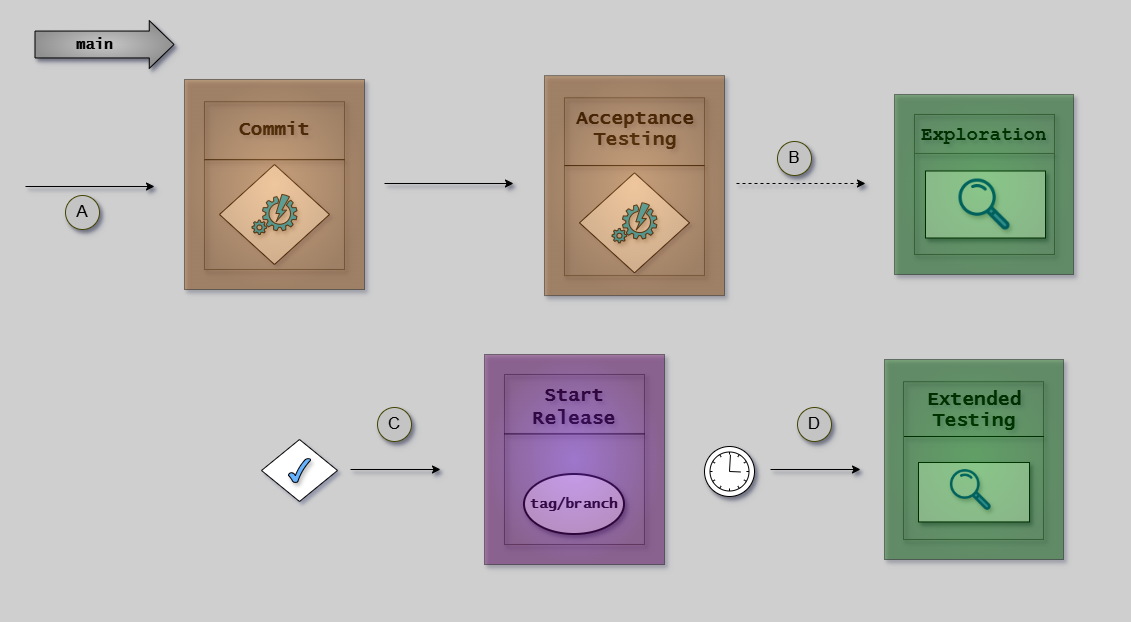

The diagram above was exported from draw.io. Its source (the exported page's mxGraphModel, read from the mxfile embedded in the PNG):
<mxGraphModel dx="858" dy="-6607" grid="1" gridSize="10" guides="1" tooltips="1" connect="1" arrows="1" fold="1" page="1" pageScale="1" pageWidth="1654" pageHeight="1169" background="#CFCFCF" math="0" shadow="1">
  <root>
    <mxCell id="0" />
    <mxCell id="1" parent="0" />
    <mxCell id="G46-tSZCfBZYrONh_9nJ-37" value="" style="group;strokeColor=none;dashed=1;dashPattern=12 12;shadow=1;" parent="1" vertex="1" connectable="0">
      <mxGeometry x="20" y="7030" width="1110" height="600" as="geometry" />
    </mxCell>
    <mxCell id="axHM15O4jyJfmJLwlvJT-1" value="" style="points=[[0.145,0.145,0],[0.5,0,0],[0.855,0.145,0],[1,0.5,0],[0.855,0.855,0],[0.5,1,0],[0.145,0.855,0],[0,0.5,0]];shape=mxgraph.bpmn.event;html=1;verticalLabelPosition=bottom;labelBackgroundColor=#ffffff;verticalAlign=top;align=center;perimeter=ellipsePerimeter;outlineConnect=0;aspect=fixed;outline=standard;symbol=timer;shadow=1;" parent="1" vertex="1">
      <mxGeometry x="720" y="7472" width="50" height="50" as="geometry" />
    </mxCell>
    <mxCell id="axHM15O4jyJfmJLwlvJT-3" value="" style="endArrow=classic;html=1;rounded=0;shadow=1;" parent="1" edge="1">
      <mxGeometry width="50" height="50" relative="1" as="geometry">
        <mxPoint x="786" y="7495" as="sourcePoint" />
        <mxPoint x="876" y="7495" as="targetPoint" />
      </mxGeometry>
    </mxCell>
    <mxCell id="aCDJL3sqAOU6FaK6RYbX-1" value="" style="shape=flexArrow;endArrow=classic;html=1;rounded=0;width=26.896551724137932;endSize=7.910344827586208;fillColor=#C7C7C7;gradientColor=#919191;gradientDirection=radial;shadow=1;" parent="1" edge="1">
      <mxGeometry width="50" height="50" relative="1" as="geometry">
        <mxPoint x="50" y="7070" as="sourcePoint" />
        <mxPoint x="190" y="7070" as="targetPoint" />
      </mxGeometry>
    </mxCell>
    <mxCell id="aCDJL3sqAOU6FaK6RYbX-2" value="&lt;font size=&quot;1&quot; face=&quot;Lucida Console&quot;&gt;&lt;b style=&quot;font-size: 15px;&quot;&gt;main&lt;br&gt;&lt;/b&gt;&lt;/font&gt;" style="text;html=1;strokeColor=none;fillColor=none;align=center;verticalAlign=middle;whiteSpace=wrap;rounded=0;shadow=1;" parent="1" vertex="1">
      <mxGeometry x="81" y="7060" width="59" height="20" as="geometry" />
    </mxCell>
    <mxCell id="NgBdOAG6LvRnoxOK7imG-1" value="" style="endArrow=classic;html=1;rounded=0;shadow=1;" parent="1" edge="1">
      <mxGeometry width="50" height="50" relative="1" as="geometry">
        <mxPoint x="41" y="7212" as="sourcePoint" />
        <mxPoint x="170" y="7212" as="targetPoint" />
      </mxGeometry>
    </mxCell>
    <mxCell id="NgBdOAG6LvRnoxOK7imG-2" value="&lt;font style=&quot;font-size: 17px;&quot;&gt;A&lt;/font&gt;" style="ellipse;whiteSpace=wrap;html=1;aspect=fixed;fillColor=#C4C4C4;strokeColor=#454505;shadow=1;" parent="1" vertex="1">
      <mxGeometry x="81" y="7221" width="34" height="34" as="geometry" />
    </mxCell>
    <mxCell id="NgBdOAG6LvRnoxOK7imG-3" value="&lt;font style=&quot;font-size: 17px;&quot;&gt;B&lt;/font&gt;" style="ellipse;whiteSpace=wrap;html=1;aspect=fixed;fillColor=#C4C4C4;strokeColor=#454505;shadow=1;" parent="1" vertex="1">
      <mxGeometry x="793" y="7167" width="34" height="34" as="geometry" />
    </mxCell>
    <mxCell id="NgBdOAG6LvRnoxOK7imG-5" value="&lt;font style=&quot;font-size: 17px;&quot;&gt;D&lt;/font&gt;" style="ellipse;whiteSpace=wrap;html=1;aspect=fixed;fillColor=#C4C4C4;strokeColor=#454505;shadow=1;" parent="1" vertex="1">
      <mxGeometry x="813" y="7433" width="34" height="34" as="geometry" />
    </mxCell>
    <mxCell id="NgBdOAG6LvRnoxOK7imG-6" value="" style="endArrow=classic;html=1;rounded=0;shadow=1;" parent="1" edge="1">
      <mxGeometry width="50" height="50" relative="1" as="geometry">
        <mxPoint x="400" y="7209" as="sourcePoint" />
        <mxPoint x="529" y="7209" as="targetPoint" />
      </mxGeometry>
    </mxCell>
    <mxCell id="NgBdOAG6LvRnoxOK7imG-7" value="" style="endArrow=classic;html=1;rounded=0;dashed=1;shadow=1;" parent="1" edge="1">
      <mxGeometry width="50" height="50" relative="1" as="geometry">
        <mxPoint x="752" y="7209" as="sourcePoint" />
        <mxPoint x="881" y="7209" as="targetPoint" />
      </mxGeometry>
    </mxCell>
    <mxCell id="NgBdOAG6LvRnoxOK7imG-11" value="" style="endArrow=classic;html=1;rounded=0;shadow=1;" parent="1" edge="1">
      <mxGeometry width="50" height="50" relative="1" as="geometry">
        <mxPoint x="366" y="7495" as="sourcePoint" />
        <mxPoint x="456" y="7495" as="targetPoint" />
      </mxGeometry>
    </mxCell>
    <mxCell id="NgBdOAG6LvRnoxOK7imG-12" value="&lt;font style=&quot;font-size: 17px;&quot;&gt;C&lt;/font&gt;" style="ellipse;whiteSpace=wrap;html=1;aspect=fixed;fillColor=#C4C4C4;strokeColor=#454505;shadow=1;" parent="1" vertex="1">
      <mxGeometry x="393" y="7433" width="34" height="34" as="geometry" />
    </mxCell>
    <mxCell id="NgBdOAG6LvRnoxOK7imG-13" value="" style="group;fontFamily=Lucida Console;fontStyle=1;fontSize=14;shadow=1;" parent="1" vertex="1" connectable="0">
      <mxGeometry x="277" y="7465" width="76" height="62" as="geometry" />
    </mxCell>
    <mxCell id="NgBdOAG6LvRnoxOK7imG-14" value="" style="rhombus;whiteSpace=wrap;html=1;shadow=0;fontFamily=Lucida Console;fontSize=14;align=center;strokeWidth=1;spacing=6;spacingTop=-4;strokeColor=#050505;fontStyle=1" parent="NgBdOAG6LvRnoxOK7imG-13" vertex="1">
      <mxGeometry width="76" height="62" as="geometry" />
    </mxCell>
    <mxCell id="NgBdOAG6LvRnoxOK7imG-15" value="" style="verticalLabelPosition=bottom;verticalAlign=top;html=1;shape=mxgraph.basic.tick;fillColor=#66B2FF;fontFamily=Lucida Console;fontStyle=1;fontSize=14;shadow=1;" parent="NgBdOAG6LvRnoxOK7imG-13" vertex="1">
      <mxGeometry x="26.945454545454545" y="18.944444444444443" width="22.10909090909091" height="24.11111111111111" as="geometry" />
    </mxCell>
    <mxCell id="nj6EWOdkMifsNvgGFSnO-2" value="" style="group;strokeColor=#666666;fontFamily=Courier New;shadow=1;" parent="1" vertex="1" connectable="0">
      <mxGeometry x="520" y="7400" width="140" height="170" as="geometry" />
    </mxCell>
    <mxCell id="nj6EWOdkMifsNvgGFSnO-3" value="tag/branch" style="strokeWidth=2;html=1;shape=mxgraph.flowchart.start_1;whiteSpace=wrap;fontFamily=Lucida Console;fontStyle=1;fontSize=14;shadow=1;" parent="1" vertex="1">
      <mxGeometry x="540" y="7500" width="100" height="60" as="geometry" />
    </mxCell>
    <mxCell id="nj6EWOdkMifsNvgGFSnO-4" value="" style="endArrow=none;html=1;rounded=0;entryX=0.627;entryY=0.998;entryDx=0;entryDy=0;entryPerimeter=0;fontStyle=1;fontFamily=Lucida Console;shadow=1;" parent="1" edge="1">
      <mxGeometry width="50" height="50" relative="1" as="geometry">
        <mxPoint x="520" y="7459.41" as="sourcePoint" />
        <mxPoint x="660" y="7459.41" as="targetPoint" />
      </mxGeometry>
    </mxCell>
    <mxCell id="nj6EWOdkMifsNvgGFSnO-5" value="&lt;h1&gt;&lt;span style=&quot;font-size: 19px;&quot;&gt;Start Release&lt;/span&gt;&lt;/h1&gt;" style="text;html=1;strokeColor=none;fillColor=none;spacing=5;spacingTop=-20;whiteSpace=wrap;overflow=hidden;rounded=0;fontStyle=1;fontFamily=Lucida Console;fontSize=8;align=center;shadow=1;" parent="1" vertex="1">
      <mxGeometry x="521" y="7410" width="137.5" height="50.5" as="geometry" />
    </mxCell>
    <mxCell id="nj6EWOdkMifsNvgGFSnO-6" value="" style="group;strokeColor=default;fillColor=#9933FF;gradientColor=#660066;gradientDirection=radial;opacity=40;fontFamily=Courier New;shadow=1;" parent="1" vertex="1" connectable="0">
      <mxGeometry x="500" y="7380" width="180" height="210" as="geometry" />
    </mxCell>
    <mxCell id="nj6EWOdkMifsNvgGFSnO-8" value="" style="group;strokeColor=#666666;fontFamily=Courier New;shadow=1;" parent="1" vertex="1" connectable="0">
      <mxGeometry x="919" y="7407.22" width="140" height="157.78" as="geometry" />
    </mxCell>
    <mxCell id="nj6EWOdkMifsNvgGFSnO-9" value="" style="group;strokeWidth=1;fontFamily=Lucida Console;fontStyle=1;fontSize=14;shadow=1;" parent="1" vertex="1" connectable="0">
      <mxGeometry x="934" y="7488" width="111" height="59.44" as="geometry" />
    </mxCell>
    <mxCell id="nj6EWOdkMifsNvgGFSnO-10" value="" style="rounded=0;whiteSpace=wrap;html=1;strokeWidth=1;fontFamily=Lucida Console;fontStyle=1;fontSize=14;shadow=1;" parent="nj6EWOdkMifsNvgGFSnO-9" vertex="1">
      <mxGeometry width="111" height="59.44" as="geometry" />
    </mxCell>
    <mxCell id="nj6EWOdkMifsNvgGFSnO-11" value="" style="shape=image;verticalLabelPosition=bottom;labelBackgroundColor=default;verticalAlign=top;aspect=fixed;imageAspect=0;image=https://cdn-icons-png.freepik.com/256/5272/5272056.png;fontFamily=Lucida Console;fontStyle=1;fontSize=14;shadow=1;" parent="nj6EWOdkMifsNvgGFSnO-9" vertex="1">
      <mxGeometry x="31.9125" y="7.097313432835821" width="40.72083582089552" height="40.72083582089552" as="geometry" />
    </mxCell>
    <mxCell id="nj6EWOdkMifsNvgGFSnO-12" value="" style="endArrow=none;html=1;rounded=0;entryX=0.627;entryY=0.998;entryDx=0;entryDy=0;entryPerimeter=0;fontStyle=1;fontFamily=Lucida Console;shadow=1;" parent="1" edge="1">
      <mxGeometry width="50" height="50" relative="1" as="geometry">
        <mxPoint x="919.5" y="7462" as="sourcePoint" />
        <mxPoint x="1059.5" y="7462" as="targetPoint" />
      </mxGeometry>
    </mxCell>
    <mxCell id="nj6EWOdkMifsNvgGFSnO-13" value="&lt;h1&gt;&lt;span&gt;&lt;font style=&quot;font-size: 19px; line-height: 110%;&quot;&gt;Extended Testing&lt;/font&gt;&lt;/span&gt;&lt;/h1&gt;" style="text;html=1;strokeColor=none;fillColor=none;spacing=5;spacingTop=-20;whiteSpace=wrap;overflow=hidden;rounded=0;fontStyle=1;fontFamily=Lucida Console;fontSize=8;align=center;shadow=1;" parent="1" vertex="1">
      <mxGeometry x="923.5" y="7415" width="132" height="49" as="geometry" />
    </mxCell>
    <mxCell id="nj6EWOdkMifsNvgGFSnO-14" value="" style="group;strokeColor=default;fillColor=#009900;gradientColor=#006600;gradientDirection=radial;opacity=40;fontFamily=Courier New;shadow=1;" parent="1" vertex="1" connectable="0">
      <mxGeometry x="900" y="7385" width="179" height="200" as="geometry" />
    </mxCell>
    <mxCell id="nj6EWOdkMifsNvgGFSnO-15" value="" style="group;strokeColor=#666666;fontFamily=Courier New;shadow=1;" parent="1" vertex="1" connectable="0">
      <mxGeometry x="220" y="7127.22" width="140" height="167.78" as="geometry" />
    </mxCell>
    <mxCell id="nj6EWOdkMifsNvgGFSnO-16" value="" style="group;fontFamily=Lucida Console;fontSize=14;shadow=1;" parent="1" vertex="1" connectable="0">
      <mxGeometry x="235" y="7190.002222222222" width="110" height="100" as="geometry" />
    </mxCell>
    <mxCell id="nj6EWOdkMifsNvgGFSnO-17" value="" style="rhombus;whiteSpace=wrap;html=1;shadow=0;fontFamily=Lucida Console;fontSize=14;align=center;strokeWidth=1;spacing=6;spacingTop=-4;strokeColor=#050505;fontStyle=1" parent="nj6EWOdkMifsNvgGFSnO-16" vertex="1">
      <mxGeometry width="110" height="100" as="geometry" />
    </mxCell>
    <mxCell id="nj6EWOdkMifsNvgGFSnO-18" value="&lt;span style=&quot;font-size: 14px;&quot;&gt;&lt;br style=&quot;font-size: 14px;&quot;&gt;&lt;/span&gt;" style="verticalLabelPosition=bottom;html=1;verticalAlign=top;align=center;strokeColor=#050505;fillColor=#00BEF2;shape=mxgraph.azure.automation;pointerEvents=1;fontSize=14;fontStyle=1;fontFamily=Lucida Console;shadow=1;" parent="nj6EWOdkMifsNvgGFSnO-16" vertex="1">
      <mxGeometry x="32.5" y="30" width="45" height="40" as="geometry" />
    </mxCell>
    <mxCell id="nj6EWOdkMifsNvgGFSnO-19" value="&lt;h1&gt;&lt;span style=&quot;&quot;&gt;&lt;font style=&quot;font-size: 19px;&quot;&gt;Commit&lt;/font&gt;&lt;/span&gt;&lt;/h1&gt;" style="text;html=1;strokeColor=none;fillColor=none;spacing=5;spacingTop=-20;whiteSpace=wrap;overflow=hidden;rounded=0;fontStyle=1;fontFamily=Lucida Console;align=center;shadow=1;" parent="1" vertex="1">
      <mxGeometry x="225" y="7134.22" width="130" height="40" as="geometry" />
    </mxCell>
    <mxCell id="nj6EWOdkMifsNvgGFSnO-20" value="" style="endArrow=none;html=1;rounded=0;entryX=0.627;entryY=0.998;entryDx=0;entryDy=0;entryPerimeter=0;fontStyle=1;fontFamily=Lucida Console;shadow=1;" parent="1" edge="1">
      <mxGeometry width="50" height="50" relative="1" as="geometry">
        <mxPoint x="220" y="7185.22" as="sourcePoint" />
        <mxPoint x="360" y="7185.22" as="targetPoint" />
      </mxGeometry>
    </mxCell>
    <mxCell id="nj6EWOdkMifsNvgGFSnO-21" value="" style="group;strokeColor=default;fillColor=#FF9933;gradientColor=#994C00;gradientDirection=radial;opacity=40;fontFamily=Courier New;shadow=1;" parent="1" vertex="1" connectable="0">
      <mxGeometry x="200" y="7105" width="180" height="210" as="geometry" />
    </mxCell>
    <mxCell id="nj6EWOdkMifsNvgGFSnO-22" value="" style="group;strokeColor=#666666;fontFamily=Courier New;shadow=1;" parent="1" vertex="1" connectable="0">
      <mxGeometry x="580" y="7123.33" width="140" height="177.78" as="geometry" />
    </mxCell>
    <mxCell id="nj6EWOdkMifsNvgGFSnO-23" value="" style="group;fontFamily=Lucida Console;fontSize=14;shadow=1;" parent="1" vertex="1" connectable="0">
      <mxGeometry x="595" y="7198.332222222222" width="110" height="100" as="geometry" />
    </mxCell>
    <mxCell id="nj6EWOdkMifsNvgGFSnO-24" value="" style="rhombus;whiteSpace=wrap;html=1;shadow=0;fontFamily=Lucida Console;fontSize=14;align=center;strokeWidth=1;spacing=6;spacingTop=-4;strokeColor=#050505;fontStyle=1" parent="nj6EWOdkMifsNvgGFSnO-23" vertex="1">
      <mxGeometry width="110" height="100" as="geometry" />
    </mxCell>
    <mxCell id="nj6EWOdkMifsNvgGFSnO-25" value="&lt;span style=&quot;font-size: 14px;&quot;&gt;&lt;br style=&quot;font-size: 14px;&quot;&gt;&lt;/span&gt;" style="verticalLabelPosition=bottom;html=1;verticalAlign=top;align=center;strokeColor=#050505;fillColor=#00BEF2;shape=mxgraph.azure.automation;pointerEvents=1;fontSize=14;fontStyle=1;fontFamily=Lucida Console;shadow=1;" parent="nj6EWOdkMifsNvgGFSnO-23" vertex="1">
      <mxGeometry x="32.5" y="30" width="45" height="40" as="geometry" />
    </mxCell>
    <mxCell id="nj6EWOdkMifsNvgGFSnO-26" value="" style="endArrow=none;html=1;rounded=0;entryX=0.627;entryY=0.998;entryDx=0;entryDy=0;entryPerimeter=0;fontStyle=1;fontFamily=Lucida Console;shadow=1;" parent="1" edge="1">
      <mxGeometry width="50" height="50" relative="1" as="geometry">
        <mxPoint x="580" y="7191.11" as="sourcePoint" />
        <mxPoint x="720" y="7191.11" as="targetPoint" />
      </mxGeometry>
    </mxCell>
    <mxCell id="nj6EWOdkMifsNvgGFSnO-27" value="&lt;h1&gt;&lt;span&gt;&lt;font style=&quot;font-size: 19px; line-height: 110%;&quot;&gt;Acceptance Testing&lt;/font&gt;&lt;/span&gt;&lt;/h1&gt;" style="text;html=1;strokeColor=none;fillColor=none;spacing=5;spacingTop=-20;whiteSpace=wrap;overflow=hidden;rounded=0;fontStyle=1;fontFamily=Lucida Console;fontSize=8;align=center;shadow=1;" parent="1" vertex="1">
      <mxGeometry x="585" y="7134.33" width="132" height="50" as="geometry" />
    </mxCell>
    <mxCell id="nj6EWOdkMifsNvgGFSnO-28" value="" style="group;strokeColor=default;fillColor=#FF9933;gradientColor=#994C00;gradientDirection=radial;opacity=40;fontFamily=Courier New;shadow=1;" parent="1" vertex="1" connectable="0">
      <mxGeometry x="560" y="7101.11" width="180" height="220" as="geometry" />
    </mxCell>
    <mxCell id="nj6EWOdkMifsNvgGFSnO-29" value="" style="group;strokeColor=#666666;fontFamily=Courier New;shadow=1;" parent="1" vertex="1" connectable="0">
      <mxGeometry x="930" y="7140" width="140" height="140" as="geometry" />
    </mxCell>
    <mxCell id="nj6EWOdkMifsNvgGFSnO-30" value="&lt;h1 style=&quot;border-color: var(--border-color); color: rgb(0, 0, 0);&quot;&gt;&lt;font style=&quot;border-color: var(--border-color); font-size: 19px;&quot;&gt;Exploration&lt;/font&gt;&lt;/h1&gt;" style="text;html=1;strokeColor=none;fillColor=none;spacing=5;spacingTop=-20;whiteSpace=wrap;overflow=hidden;rounded=0;fontStyle=1;fontFamily=Courier New;fontColor=#4D4D4D;shadow=1;" parent="1" vertex="1">
      <mxGeometry x="932" y="7140" width="138" height="40" as="geometry" />
    </mxCell>
    <mxCell id="nj6EWOdkMifsNvgGFSnO-31" value="" style="endArrow=none;html=1;rounded=0;entryX=0.627;entryY=0.998;entryDx=0;entryDy=0;entryPerimeter=0;fontStyle=1;fontFamily=Lucida Console;fontColor=#4D4D4D;strokeColor=#666666;shadow=1;" parent="1" edge="1">
      <mxGeometry width="50" height="50" relative="1" as="geometry">
        <mxPoint x="930" y="7179" as="sourcePoint" />
        <mxPoint x="1070" y="7179" as="targetPoint" />
      </mxGeometry>
    </mxCell>
    <mxCell id="nj6EWOdkMifsNvgGFSnO-32" value="" style="group;strokeWidth=1;fontFamily=Lucida Console;fontStyle=1;fontSize=14;shadow=1;" parent="1" vertex="1" connectable="0">
      <mxGeometry x="941" y="7196.5" width="120" height="67" as="geometry" />
    </mxCell>
    <mxCell id="nj6EWOdkMifsNvgGFSnO-33" value="" style="rounded=0;whiteSpace=wrap;html=1;strokeWidth=1;fontFamily=Lucida Console;fontStyle=1;fontSize=14;shadow=1;" parent="nj6EWOdkMifsNvgGFSnO-32" vertex="1">
      <mxGeometry width="120" height="67" as="geometry" />
    </mxCell>
    <mxCell id="nj6EWOdkMifsNvgGFSnO-34" value="" style="shape=image;verticalLabelPosition=bottom;labelBackgroundColor=default;verticalAlign=top;aspect=fixed;imageAspect=0;image=https://cdn-icons-png.freepik.com/256/5272/5272056.png;fontFamily=Lucida Console;fontStyle=1;fontSize=14;shadow=1;" parent="nj6EWOdkMifsNvgGFSnO-32" vertex="1">
      <mxGeometry x="33.5" y="8" width="51" height="51" as="geometry" />
    </mxCell>
    <mxCell id="nj6EWOdkMifsNvgGFSnO-35" value="" style="group;strokeColor=default;fillColor=#009900;gradientColor=#006600;gradientDirection=radial;opacity=40;fontFamily=Courier New;shadow=1;" parent="1" vertex="1" connectable="0">
      <mxGeometry x="910" y="7120" width="179" height="180" as="geometry" />
    </mxCell>
  </root>
</mxGraphModel>